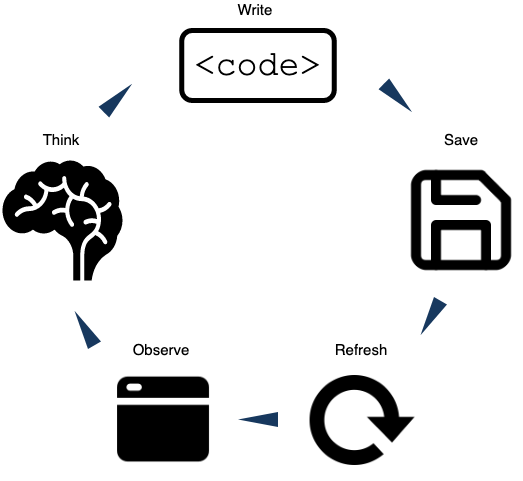

The diagram above was exported from draw.io. Its source (the exported page's mxGraphModel, read from the mxfile embedded in the PNG):
<mxGraphModel dx="1426" dy="808" grid="1" gridSize="10" guides="1" tooltips="1" connect="1" arrows="1" fold="1" page="1" pageScale="1" pageWidth="850" pageHeight="1100" math="0" shadow="0">
  <root>
    <mxCell id="0" />
    <mxCell id="1" parent="0" />
    <mxCell id="XsFD-t520H8wMi36qXI_-1" value="" style="shape=image;html=1;verticalAlign=top;verticalLabelPosition=bottom;labelBackgroundColor=#ffffff;imageAspect=0;aspect=fixed;image=https://cdn1.iconfinder.com/data/icons/feather-2/24/save-128.png" vertex="1" parent="1">
      <mxGeometry x="581" y="200" width="120" height="120" as="geometry" />
    </mxCell>
    <mxCell id="XsFD-t520H8wMi36qXI_-2" value="&lt;div&gt;&lt;font style=&quot;font-size: 35px&quot; face=&quot;Courier New&quot;&gt;&amp;lt;code&amp;gt;&lt;/font&gt;&lt;font face=&quot;Courier New&quot;&gt;&lt;br&gt;&lt;/font&gt;&lt;/div&gt;" style="rounded=1;whiteSpace=wrap;html=1;strokeWidth=5;" vertex="1" parent="1">
      <mxGeometry x="361.25" y="70" width="152.5" height="70" as="geometry" />
    </mxCell>
    <mxCell id="XsFD-t520H8wMi36qXI_-3" value="" style="shape=image;html=1;verticalAlign=top;verticalLabelPosition=bottom;labelBackgroundColor=#ffffff;imageAspect=0;aspect=fixed;image=https://cdn4.iconfinder.com/data/icons/ionicons/512/icon-refresh-128.png" vertex="1" parent="1">
      <mxGeometry x="482" y="400" width="120" height="120" as="geometry" />
    </mxCell>
    <mxCell id="XsFD-t520H8wMi36qXI_-5" value="" style="shape=image;html=1;verticalAlign=top;verticalLabelPosition=bottom;labelBackgroundColor=#ffffff;imageAspect=0;aspect=fixed;image=https://cdn0.iconfinder.com/data/icons/interface-3-4/100/Browser-128.png" vertex="1" parent="1">
      <mxGeometry x="284" y="400" width="118" height="118" as="geometry" />
    </mxCell>
    <mxCell id="XsFD-t520H8wMi36qXI_-8" value="" style="shape=mxgraph.signs.healthcare.brain;html=1;fillColor=#000000;strokeColor=none;verticalLabelPosition=bottom;verticalAlign=top;align=center;" vertex="1" parent="1">
      <mxGeometry x="182" y="200" width="120" height="120" as="geometry" />
    </mxCell>
    <mxCell id="XsFD-t520H8wMi36qXI_-9" value="Write" style="text;html=1;strokeColor=none;fillColor=none;align=center;verticalAlign=middle;whiteSpace=wrap;rounded=0;fontSize=15;" vertex="1" parent="1">
      <mxGeometry x="374" y="40" width="122" height="20" as="geometry" />
    </mxCell>
    <mxCell id="XsFD-t520H8wMi36qXI_-10" value="Save" style="text;html=1;strokeColor=none;fillColor=none;align=center;verticalAlign=middle;whiteSpace=wrap;rounded=0;fontSize=15;" vertex="1" parent="1">
      <mxGeometry x="580" y="170" width="122" height="20" as="geometry" />
    </mxCell>
    <mxCell id="XsFD-t520H8wMi36qXI_-11" value="Refresh" style="text;html=1;strokeColor=none;fillColor=none;align=center;verticalAlign=middle;whiteSpace=wrap;rounded=0;fontSize=15;" vertex="1" parent="1">
      <mxGeometry x="480" y="380" width="122" height="20" as="geometry" />
    </mxCell>
    <mxCell id="XsFD-t520H8wMi36qXI_-12" value="Observe" style="text;html=1;strokeColor=none;fillColor=none;align=center;verticalAlign=middle;whiteSpace=wrap;rounded=0;fontSize=15;" vertex="1" parent="1">
      <mxGeometry x="280" y="380" width="122" height="20" as="geometry" />
    </mxCell>
    <mxCell id="XsFD-t520H8wMi36qXI_-13" value="Think" style="text;html=1;strokeColor=none;fillColor=none;align=center;verticalAlign=middle;whiteSpace=wrap;rounded=0;fontSize=15;" vertex="1" parent="1">
      <mxGeometry x="180" y="170" width="122" height="20" as="geometry" />
    </mxCell>
    <mxCell id="XsFD-t520H8wMi36qXI_-14" value="" style="html=1;shadow=0;dashed=0;align=center;verticalAlign=middle;shape=mxgraph.arrows2.arrow;dy=0.6;dx=40;notch=0;fontSize=15;rotation=45;fillColor=#17385E;strokeColor=none;" vertex="1" parent="1">
      <mxGeometry x="557.5" y="130" width="40" height="15" as="geometry" />
    </mxCell>
    <mxCell id="XsFD-t520H8wMi36qXI_-15" value="" style="html=1;shadow=0;dashed=0;align=center;verticalAlign=middle;shape=mxgraph.arrows2.arrow;dy=0.6;dx=40;notch=0;fontSize=15;rotation=-240;fillColor=#17385E;strokeColor=none;" vertex="1" parent="1">
      <mxGeometry x="590" y="350" width="40" height="15" as="geometry" />
    </mxCell>
    <mxCell id="XsFD-t520H8wMi36qXI_-16" value="" style="html=1;shadow=0;dashed=0;align=center;verticalAlign=middle;shape=mxgraph.arrows2.arrow;dy=0.6;dx=40;notch=0;fontSize=15;rotation=-180;fillColor=#17385E;strokeColor=none;" vertex="1" parent="1">
      <mxGeometry x="417.5" y="451.5" width="40" height="15" as="geometry" />
    </mxCell>
    <mxCell id="XsFD-t520H8wMi36qXI_-17" value="" style="html=1;shadow=0;dashed=0;align=center;verticalAlign=middle;shape=mxgraph.arrows2.arrow;dy=0.6;dx=40;notch=0;fontSize=15;rotation=-120;fillColor=#17385E;strokeColor=none;" vertex="1" parent="1">
      <mxGeometry x="244" y="360" width="40" height="15" as="geometry" />
    </mxCell>
    <mxCell id="XsFD-t520H8wMi36qXI_-18" value="" style="html=1;shadow=0;dashed=0;align=center;verticalAlign=middle;shape=mxgraph.arrows2.arrow;dy=0.6;dx=40;notch=0;fontSize=15;rotation=-45;fillColor=#17385E;strokeColor=none;" vertex="1" parent="1">
      <mxGeometry x="277.5" y="130" width="40" height="15" as="geometry" />
    </mxCell>
  </root>
</mxGraphModel>